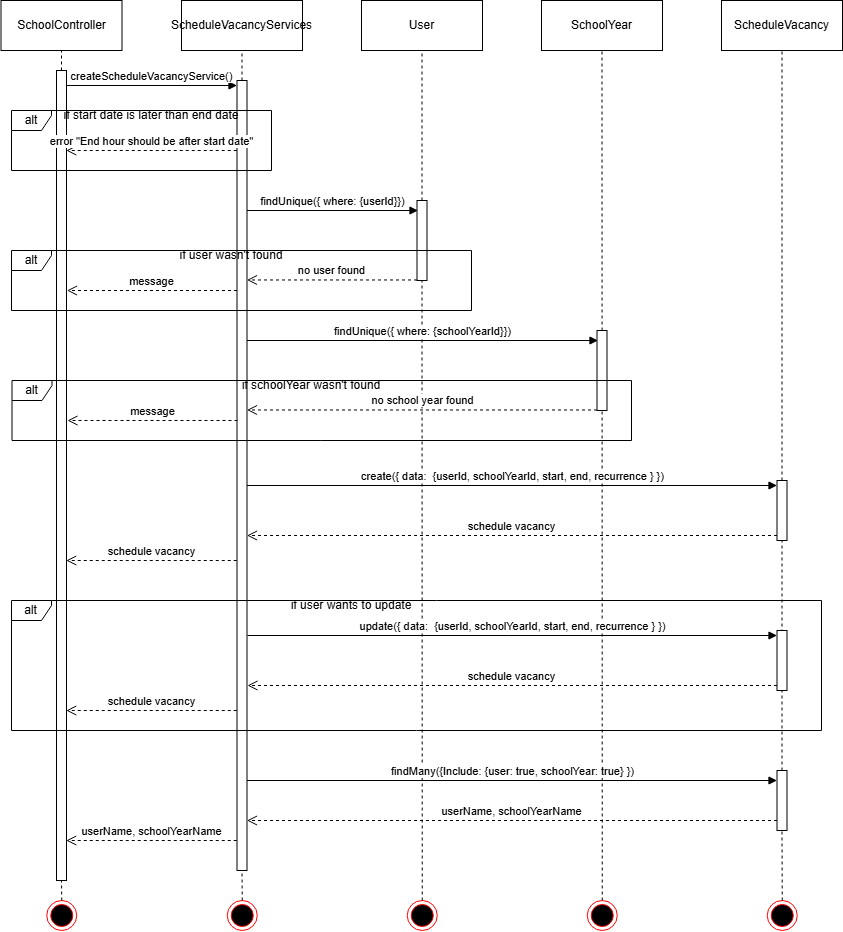

The diagram above was exported from draw.io. Its source (the exported page's mxGraphModel, read from the mxfile embedded in the PNG):
<mxGraphModel dx="1601" dy="769" grid="1" gridSize="10" guides="1" tooltips="1" connect="1" arrows="1" fold="1" page="1" pageScale="1" pageWidth="827" pageHeight="1169" math="0" shadow="0">
  <root>
    <mxCell id="0" />
    <mxCell id="1" parent="0" />
    <mxCell id="2UEhqooAZVqReTPM9hiC-18" edge="1" parent="1" source="ntVjIKB7ZuGwuTRP5lmV-22" style="endArrow=none;dashed=1;html=1;rounded=0;entryX=0.5;entryY=1;entryDx=0;entryDy=0;exitX=0.5;exitY=0;exitDx=0;exitDy=0;" target="dji-QPZuV7mADSMqnOXm-1" value="">
      <mxGeometry height="50" relative="1" width="50" as="geometry">
        <mxPoint x="460.5" y="230" as="sourcePoint" />
        <mxPoint x="460.5" y="170" as="targetPoint" />
      </mxGeometry>
    </mxCell>
    <mxCell id="fwBdzRc03pCgNihpG5ZX-2" edge="1" parent="1" source="ntVjIKB7ZuGwuTRP5lmV-12" style="endArrow=none;dashed=1;html=1;rounded=0;entryX=0.5;entryY=1;entryDx=0;entryDy=0;exitX=0.5;exitY=0;exitDx=0;exitDy=0;" target="fwBdzRc03pCgNihpG5ZX-6" value="">
      <mxGeometry height="50" relative="1" width="50" as="geometry">
        <mxPoint x="100" y="220" as="sourcePoint" />
        <mxPoint x="100" y="170" as="targetPoint" />
      </mxGeometry>
    </mxCell>
    <mxCell id="fwBdzRc03pCgNihpG5ZX-6" parent="1" style="html=1;whiteSpace=wrap;" value="SchoolController" vertex="1">
      <mxGeometry height="50" width="121" x="39.5" y="120" as="geometry" />
    </mxCell>
    <mxCell id="fwBdzRc03pCgNihpG5ZX-7" edge="1" parent="1" source="fwBdzRc03pCgNihpG5ZX-31" style="endArrow=none;dashed=1;html=1;rounded=0;entryX=0.5;entryY=1;entryDx=0;entryDy=0;exitX=0.5;exitY=0;exitDx=0;exitDy=0;" target="dji-QPZuV7mADSMqnOXm-2" value="">
      <mxGeometry height="50" relative="1" width="50" as="geometry">
        <mxPoint x="640.5" y="280" as="sourcePoint" />
        <mxPoint x="640.2" y="170" as="targetPoint" />
      </mxGeometry>
    </mxCell>
    <mxCell id="fwBdzRc03pCgNihpG5ZX-29" parent="1" style="ellipse;html=1;shape=endState;fillColor=#000000;strokeColor=#ff0000;" value="" vertex="1">
      <mxGeometry height="30" width="30" x="85.25" y="1020" as="geometry" />
    </mxCell>
    <mxCell id="fwBdzRc03pCgNihpG5ZX-30" parent="1" style="ellipse;html=1;shape=endState;fillColor=#000000;strokeColor=#ff0000;" value="" vertex="1">
      <mxGeometry height="30" width="30" x="445.75" y="1020" as="geometry" />
    </mxCell>
    <mxCell id="fwBdzRc03pCgNihpG5ZX-31" parent="1" style="ellipse;html=1;shape=endState;fillColor=#000000;strokeColor=#ff0000;" value="" vertex="1">
      <mxGeometry height="30" width="30" x="625.75" y="1020" as="geometry" />
    </mxCell>
    <mxCell id="dji-QPZuV7mADSMqnOXm-1" parent="1" style="html=1;whiteSpace=wrap;" value="User" vertex="1">
      <mxGeometry height="50" width="121" x="400" y="120" as="geometry" />
    </mxCell>
    <mxCell id="dji-QPZuV7mADSMqnOXm-2" parent="1" style="html=1;whiteSpace=wrap;" value="SchoolYear" vertex="1">
      <mxGeometry height="50" width="121" x="580" y="120" as="geometry" />
    </mxCell>
    <mxCell id="ntVjIKB7ZuGwuTRP5lmV-6" edge="1" parent="1" source="ntVjIKB7ZuGwuTRP5lmV-14" style="endArrow=none;dashed=1;html=1;rounded=0;entryX=0.5;entryY=1;entryDx=0;entryDy=0;exitX=0.5;exitY=0;exitDx=0;exitDy=0;" target="ntVjIKB7ZuGwuTRP5lmV-8" value="">
      <mxGeometry height="50" relative="1" width="50" as="geometry">
        <mxPoint x="280.5" y="230" as="sourcePoint" />
        <mxPoint x="280.5" y="170" as="targetPoint" />
      </mxGeometry>
    </mxCell>
    <mxCell id="ntVjIKB7ZuGwuTRP5lmV-7" parent="1" style="ellipse;html=1;shape=endState;fillColor=#000000;strokeColor=#ff0000;" value="" vertex="1">
      <mxGeometry height="30" width="30" x="265.75" y="1020" as="geometry" />
    </mxCell>
    <mxCell id="ntVjIKB7ZuGwuTRP5lmV-8" parent="1" style="html=1;whiteSpace=wrap;" value="ScheduleVacancyServices" vertex="1">
      <mxGeometry height="50" width="121" x="220" y="120" as="geometry" />
    </mxCell>
    <mxCell id="ntVjIKB7ZuGwuTRP5lmV-9" edge="1" parent="1" source="ntVjIKB7ZuGwuTRP5lmV-34" style="endArrow=none;dashed=1;html=1;rounded=0;entryX=0.5;entryY=1;entryDx=0;entryDy=0;exitX=0.5;exitY=0;exitDx=0;exitDy=0;" target="ntVjIKB7ZuGwuTRP5lmV-11" value="">
      <mxGeometry height="50" relative="1" width="50" as="geometry">
        <mxPoint x="820.5" y="230" as="sourcePoint" />
        <mxPoint x="820.5" y="170" as="targetPoint" />
      </mxGeometry>
    </mxCell>
    <mxCell id="ntVjIKB7ZuGwuTRP5lmV-10" parent="1" style="ellipse;html=1;shape=endState;fillColor=#000000;strokeColor=#ff0000;" value="" vertex="1">
      <mxGeometry height="30" width="30" x="805.75" y="1020" as="geometry" />
    </mxCell>
    <mxCell id="ntVjIKB7ZuGwuTRP5lmV-11" parent="1" style="html=1;whiteSpace=wrap;" value="ScheduleVacancy" vertex="1">
      <mxGeometry height="50" width="121" x="760" y="120" as="geometry" />
    </mxCell>
    <mxCell id="ntVjIKB7ZuGwuTRP5lmV-13" edge="1" parent="1" source="fwBdzRc03pCgNihpG5ZX-29" style="endArrow=none;dashed=1;html=1;rounded=0;entryX=0.5;entryY=1;entryDx=0;entryDy=0;exitX=0.5;exitY=0;exitDx=0;exitDy=0;" target="ntVjIKB7ZuGwuTRP5lmV-12" value="">
      <mxGeometry height="50" relative="1" width="50" as="geometry">
        <mxPoint x="100" y="1160" as="sourcePoint" />
        <mxPoint x="100" y="170" as="targetPoint" />
      </mxGeometry>
    </mxCell>
    <mxCell id="ntVjIKB7ZuGwuTRP5lmV-12" parent="1" style="html=1;points=[[0,0,0,0,5],[0,1,0,0,-5],[1,0,0,0,5],[1,1,0,0,-5]];perimeter=orthogonalPerimeter;outlineConnect=0;targetShapes=umlLifeline;portConstraint=eastwest;newEdgeStyle={&quot;curved&quot;:0,&quot;rounded&quot;:0};" value="" vertex="1">
      <mxGeometry height="810" width="10" x="95" y="190" as="geometry" />
    </mxCell>
    <mxCell id="ntVjIKB7ZuGwuTRP5lmV-15" edge="1" parent="1" source="ntVjIKB7ZuGwuTRP5lmV-7" style="endArrow=none;dashed=1;html=1;rounded=0;entryX=0.5;entryY=1;entryDx=0;entryDy=0;exitX=0.5;exitY=0;exitDx=0;exitDy=0;" target="ntVjIKB7ZuGwuTRP5lmV-14" value="">
      <mxGeometry height="50" relative="1" width="50" as="geometry">
        <mxPoint x="281" y="1160" as="sourcePoint" />
        <mxPoint x="280" y="170" as="targetPoint" />
      </mxGeometry>
    </mxCell>
    <mxCell id="ntVjIKB7ZuGwuTRP5lmV-14" parent="1" style="html=1;points=[[0,0,0,0,5],[0,1,0,0,-5],[1,0,0,0,5],[1,1,0,0,-5]];perimeter=orthogonalPerimeter;outlineConnect=0;targetShapes=umlLifeline;portConstraint=eastwest;newEdgeStyle={&quot;curved&quot;:0,&quot;rounded&quot;:0};" value="" vertex="1">
      <mxGeometry height="790" width="10" x="275.5" y="200" as="geometry" />
    </mxCell>
    <mxCell id="ntVjIKB7ZuGwuTRP5lmV-16" edge="1" parent="1" source="ntVjIKB7ZuGwuTRP5lmV-12" style="html=1;verticalAlign=bottom;endArrow=block;curved=0;rounded=0;entryX=0;entryY=0;entryDx=0;entryDy=5;entryPerimeter=0;" target="ntVjIKB7ZuGwuTRP5lmV-14" value="createScheduleVacancyService()">
      <mxGeometry relative="1" x="0.0002" as="geometry">
        <mxPoint as="offset" />
        <mxPoint x="105" y="230" as="sourcePoint" />
        <mxPoint x="256.5" y="230" as="targetPoint" />
      </mxGeometry>
    </mxCell>
    <mxCell id="ntVjIKB7ZuGwuTRP5lmV-18" parent="1" style="shape=umlFrame;whiteSpace=wrap;html=1;pointerEvents=0;width=40;height=20;" value="alt" vertex="1">
      <mxGeometry height="60" width="260" x="50" y="230" as="geometry" />
    </mxCell>
    <mxCell id="ntVjIKB7ZuGwuTRP5lmV-19" parent="1" style="text;html=1;whiteSpace=wrap;strokeColor=none;fillColor=none;align=center;verticalAlign=middle;rounded=0;" value="if start date is later than end date" vertex="1">
      <mxGeometry height="10" width="180" x="100" y="230" as="geometry" />
    </mxCell>
    <mxCell id="ntVjIKB7ZuGwuTRP5lmV-20" edge="1" parent="1" style="html=1;verticalAlign=bottom;endArrow=open;dashed=1;endSize=8;curved=0;rounded=0;" value="error &quot;End hour should be after start date&quot;">
      <mxGeometry relative="1" as="geometry">
        <mxPoint x="275.25" y="270" as="sourcePoint" />
        <mxPoint x="104.75" y="270" as="targetPoint" />
      </mxGeometry>
    </mxCell>
    <mxCell id="ntVjIKB7ZuGwuTRP5lmV-21" edge="1" parent="1" style="html=1;verticalAlign=bottom;endArrow=block;curved=0;rounded=0;entryX=0;entryY=0;entryDx=0;entryDy=5;entryPerimeter=0;" value="findUnique({ where: {userId}})">
      <mxGeometry relative="1" x="0.0002" as="geometry">
        <mxPoint as="offset" />
        <mxPoint x="285.5" y="330" as="sourcePoint" />
        <mxPoint x="456.5" y="330" as="targetPoint" />
      </mxGeometry>
    </mxCell>
    <mxCell id="ntVjIKB7ZuGwuTRP5lmV-23" edge="1" parent="1" source="fwBdzRc03pCgNihpG5ZX-30" style="endArrow=none;dashed=1;html=1;rounded=0;entryX=0.5;entryY=1;entryDx=0;entryDy=0;exitX=0.5;exitY=0;exitDx=0;exitDy=0;" target="ntVjIKB7ZuGwuTRP5lmV-22" value="">
      <mxGeometry height="50" relative="1" width="50" as="geometry">
        <mxPoint x="461" y="1160" as="sourcePoint" />
        <mxPoint x="461" y="170" as="targetPoint" />
      </mxGeometry>
    </mxCell>
    <mxCell id="ntVjIKB7ZuGwuTRP5lmV-22" parent="1" style="html=1;points=[[0,0,0,0,5],[0,1,0,0,-5],[1,0,0,0,5],[1,1,0,0,-5]];perimeter=orthogonalPerimeter;outlineConnect=0;targetShapes=umlLifeline;portConstraint=eastwest;newEdgeStyle={&quot;curved&quot;:0,&quot;rounded&quot;:0};" value="" vertex="1">
      <mxGeometry height="80" width="10" x="455.5" y="320" as="geometry" />
    </mxCell>
    <mxCell id="ntVjIKB7ZuGwuTRP5lmV-24" parent="1" style="shape=umlFrame;whiteSpace=wrap;html=1;pointerEvents=0;width=40;height=20;" value="alt" vertex="1">
      <mxGeometry height="60" width="460" x="50" y="370" as="geometry" />
    </mxCell>
    <mxCell id="ntVjIKB7ZuGwuTRP5lmV-25" edge="1" parent="1" style="html=1;verticalAlign=bottom;endArrow=open;dashed=1;endSize=8;curved=0;rounded=0;" value="no user found">
      <mxGeometry relative="1" as="geometry">
        <mxPoint x="455.5" y="399.47" as="sourcePoint" />
        <mxPoint x="285.5" y="399.47" as="targetPoint" />
      </mxGeometry>
    </mxCell>
    <mxCell id="ntVjIKB7ZuGwuTRP5lmV-26" parent="1" style="text;html=1;whiteSpace=wrap;strokeColor=none;fillColor=none;align=center;verticalAlign=middle;rounded=0;" value="if user wasn't found" vertex="1">
      <mxGeometry height="10" width="180" x="180" y="370" as="geometry" />
    </mxCell>
    <mxCell id="ntVjIKB7ZuGwuTRP5lmV-27" edge="1" parent="1" style="html=1;verticalAlign=bottom;endArrow=open;dashed=1;endSize=8;curved=0;rounded=0;" value="message">
      <mxGeometry relative="1" as="geometry">
        <mxPoint x="275.5" y="410" as="sourcePoint" />
        <mxPoint x="105.5" y="410" as="targetPoint" />
      </mxGeometry>
    </mxCell>
    <mxCell id="ntVjIKB7ZuGwuTRP5lmV-28" edge="1" parent="1" source="ntVjIKB7ZuGwuTRP5lmV-14" style="html=1;verticalAlign=bottom;endArrow=block;curved=0;rounded=0;entryX=0;entryY=0;entryDx=0;entryDy=5;entryPerimeter=0;" value="findUnique({ where: {schoolYearId}})">
      <mxGeometry relative="1" x="0.0002" as="geometry">
        <mxPoint as="offset" />
        <mxPoint x="465.5" y="460" as="sourcePoint" />
        <mxPoint x="636.5" y="460" as="targetPoint" />
      </mxGeometry>
    </mxCell>
    <mxCell id="ntVjIKB7ZuGwuTRP5lmV-29" parent="1" style="html=1;points=[[0,0,0,0,5],[0,1,0,0,-5],[1,0,0,0,5],[1,1,0,0,-5]];perimeter=orthogonalPerimeter;outlineConnect=0;targetShapes=umlLifeline;portConstraint=eastwest;newEdgeStyle={&quot;curved&quot;:0,&quot;rounded&quot;:0};" value="" vertex="1">
      <mxGeometry height="80" width="10" x="635.5" y="450" as="geometry" />
    </mxCell>
    <mxCell id="ntVjIKB7ZuGwuTRP5lmV-30" parent="1" style="shape=umlFrame;whiteSpace=wrap;html=1;pointerEvents=0;width=40;height=20;" value="alt" vertex="1">
      <mxGeometry height="60" width="619.5" x="50.5" y="500" as="geometry" />
    </mxCell>
    <mxCell id="ntVjIKB7ZuGwuTRP5lmV-31" edge="1" parent="1" style="html=1;verticalAlign=bottom;endArrow=open;dashed=1;endSize=8;curved=0;rounded=0;" target="ntVjIKB7ZuGwuTRP5lmV-14" value="no school year found">
      <mxGeometry relative="1" as="geometry">
        <mxPoint x="635.5" y="529.47" as="sourcePoint" />
        <mxPoint x="465.5" y="529.47" as="targetPoint" />
      </mxGeometry>
    </mxCell>
    <mxCell id="ntVjIKB7ZuGwuTRP5lmV-32" parent="1" style="text;html=1;whiteSpace=wrap;strokeColor=none;fillColor=none;align=center;verticalAlign=middle;rounded=0;" value="if schoolYear wasn't found" vertex="1">
      <mxGeometry height="10" width="180" x="260" y="500" as="geometry" />
    </mxCell>
    <mxCell id="ntVjIKB7ZuGwuTRP5lmV-33" edge="1" parent="1" style="html=1;verticalAlign=bottom;endArrow=open;dashed=1;endSize=8;curved=0;rounded=0;" value="message">
      <mxGeometry relative="1" as="geometry">
        <mxPoint x="276" y="540" as="sourcePoint" />
        <mxPoint x="106" y="540" as="targetPoint" />
      </mxGeometry>
    </mxCell>
    <mxCell id="ntVjIKB7ZuGwuTRP5lmV-35" edge="1" parent="1" source="ntVjIKB7ZuGwuTRP5lmV-47" style="endArrow=none;dashed=1;html=1;rounded=0;entryX=0.5;entryY=1;entryDx=0;entryDy=0;exitX=0.5;exitY=0;exitDx=0;exitDy=0;" target="ntVjIKB7ZuGwuTRP5lmV-34" value="">
      <mxGeometry height="50" relative="1" width="50" as="geometry">
        <mxPoint x="821" y="1160" as="sourcePoint" />
        <mxPoint x="821" y="170" as="targetPoint" />
      </mxGeometry>
    </mxCell>
    <mxCell id="ntVjIKB7ZuGwuTRP5lmV-34" parent="1" style="html=1;points=[[0,0,0,0,5],[0,1,0,0,-5],[1,0,0,0,5],[1,1,0,0,-5]];perimeter=orthogonalPerimeter;outlineConnect=0;targetShapes=umlLifeline;portConstraint=eastwest;newEdgeStyle={&quot;curved&quot;:0,&quot;rounded&quot;:0};" value="" vertex="1">
      <mxGeometry height="60" width="10" x="815.5" y="600" as="geometry" />
    </mxCell>
    <mxCell id="ntVjIKB7ZuGwuTRP5lmV-36" edge="1" parent="1" source="ntVjIKB7ZuGwuTRP5lmV-14" style="html=1;verticalAlign=bottom;endArrow=block;curved=0;rounded=0;entryX=0;entryY=0;entryDx=0;entryDy=5;entryPerimeter=0;" target="ntVjIKB7ZuGwuTRP5lmV-34" value="create({ data:&amp;nbsp; {userId, schoolYearId, start, end, recurrence } })">
      <mxGeometry relative="1" x="0.0002" as="geometry">
        <mxPoint as="offset" />
        <mxPoint x="310" y="630" as="sourcePoint" />
        <mxPoint x="660.5" y="630" as="targetPoint" />
      </mxGeometry>
    </mxCell>
    <mxCell id="ntVjIKB7ZuGwuTRP5lmV-37" edge="1" parent="1" source="ntVjIKB7ZuGwuTRP5lmV-34" style="html=1;verticalAlign=bottom;endArrow=open;dashed=1;endSize=8;curved=0;rounded=0;exitX=0;exitY=1;exitDx=0;exitDy=-5;exitPerimeter=0;" target="ntVjIKB7ZuGwuTRP5lmV-14" value="schedule vacancy">
      <mxGeometry relative="1" as="geometry">
        <mxPoint x="749.5" y="650.47" as="sourcePoint" />
        <mxPoint x="400" y="650" as="targetPoint" />
      </mxGeometry>
    </mxCell>
    <mxCell id="ntVjIKB7ZuGwuTRP5lmV-38" edge="1" parent="1" style="html=1;verticalAlign=bottom;endArrow=open;dashed=1;endSize=8;curved=0;rounded=0;" value="schedule vacancy">
      <mxGeometry relative="1" as="geometry">
        <mxPoint x="275.25" y="680" as="sourcePoint" />
        <mxPoint x="104.75" y="680" as="targetPoint" />
      </mxGeometry>
    </mxCell>
    <mxCell id="ntVjIKB7ZuGwuTRP5lmV-39" parent="1" style="shape=umlFrame;whiteSpace=wrap;html=1;pointerEvents=0;width=40;height=20;" value="alt" vertex="1">
      <mxGeometry height="130" width="810" x="50" y="720" as="geometry" />
    </mxCell>
    <mxCell id="ntVjIKB7ZuGwuTRP5lmV-40" parent="1" style="html=1;points=[[0,0,0,0,5],[0,1,0,0,-5],[1,0,0,0,5],[1,1,0,0,-5]];perimeter=orthogonalPerimeter;outlineConnect=0;targetShapes=umlLifeline;portConstraint=eastwest;newEdgeStyle={&quot;curved&quot;:0,&quot;rounded&quot;:0};" value="" vertex="1">
      <mxGeometry height="60" width="10" x="815.5" y="750" as="geometry" />
    </mxCell>
    <mxCell id="ntVjIKB7ZuGwuTRP5lmV-41" edge="1" parent="1" style="html=1;verticalAlign=bottom;endArrow=block;curved=0;rounded=0;entryX=0;entryY=0;entryDx=0;entryDy=5;entryPerimeter=0;" target="ntVjIKB7ZuGwuTRP5lmV-40" value="update({ data:&amp;nbsp; {userId, schoolYearId, start, end, recurrence } })">
      <mxGeometry relative="1" x="0.0002" as="geometry">
        <mxPoint as="offset" />
        <mxPoint x="286" y="755" as="sourcePoint" />
        <mxPoint x="660.5" y="780" as="targetPoint" />
      </mxGeometry>
    </mxCell>
    <mxCell id="ntVjIKB7ZuGwuTRP5lmV-42" edge="1" parent="1" source="ntVjIKB7ZuGwuTRP5lmV-40" style="html=1;verticalAlign=bottom;endArrow=open;dashed=1;endSize=8;curved=0;rounded=0;exitX=0;exitY=1;exitDx=0;exitDy=-5;exitPerimeter=0;" value="schedule vacancy">
      <mxGeometry relative="1" as="geometry">
        <mxPoint x="749.5" y="800.47" as="sourcePoint" />
        <mxPoint x="286" y="805" as="targetPoint" />
      </mxGeometry>
    </mxCell>
    <mxCell id="ntVjIKB7ZuGwuTRP5lmV-43" edge="1" parent="1" style="html=1;verticalAlign=bottom;endArrow=open;dashed=1;endSize=8;curved=0;rounded=0;" value="schedule vacancy">
      <mxGeometry relative="1" as="geometry">
        <mxPoint x="275.25" y="830" as="sourcePoint" />
        <mxPoint x="104.75" y="830" as="targetPoint" />
      </mxGeometry>
    </mxCell>
    <mxCell id="ntVjIKB7ZuGwuTRP5lmV-44" parent="1" style="text;html=1;whiteSpace=wrap;strokeColor=none;fillColor=none;align=center;verticalAlign=middle;rounded=0;" value="if user wants to update" vertex="1">
      <mxGeometry height="10" width="180" x="300" y="720" as="geometry" />
    </mxCell>
    <mxCell id="ntVjIKB7ZuGwuTRP5lmV-46" edge="1" parent="1" style="html=1;verticalAlign=bottom;endArrow=block;curved=0;rounded=0;entryX=0;entryY=0;entryDx=0;entryDy=5;entryPerimeter=0;" value="findMany({Include: {user: true, schoolYear: true} })">
      <mxGeometry relative="1" x="0.0002" as="geometry">
        <mxPoint as="offset" />
        <mxPoint x="285.5" y="900" as="sourcePoint" />
        <mxPoint x="815.5" y="900" as="targetPoint" />
      </mxGeometry>
    </mxCell>
    <mxCell id="ntVjIKB7ZuGwuTRP5lmV-48" edge="1" parent="1" source="ntVjIKB7ZuGwuTRP5lmV-10" style="endArrow=none;dashed=1;html=1;rounded=0;entryX=0.5;entryY=1;entryDx=0;entryDy=0;exitX=0.5;exitY=0;exitDx=0;exitDy=0;" target="ntVjIKB7ZuGwuTRP5lmV-47" value="">
      <mxGeometry height="50" relative="1" width="50" as="geometry">
        <mxPoint x="821" y="1160" as="sourcePoint" />
        <mxPoint x="821" y="660" as="targetPoint" />
      </mxGeometry>
    </mxCell>
    <mxCell id="ntVjIKB7ZuGwuTRP5lmV-47" parent="1" style="html=1;points=[[0,0,0,0,5],[0,1,0,0,-5],[1,0,0,0,5],[1,1,0,0,-5]];perimeter=orthogonalPerimeter;outlineConnect=0;targetShapes=umlLifeline;portConstraint=eastwest;newEdgeStyle={&quot;curved&quot;:0,&quot;rounded&quot;:0};" value="" vertex="1">
      <mxGeometry height="60" width="10" x="815.5" y="890" as="geometry" />
    </mxCell>
    <mxCell id="ntVjIKB7ZuGwuTRP5lmV-49" edge="1" parent="1" style="html=1;verticalAlign=bottom;endArrow=open;dashed=1;endSize=8;curved=0;rounded=0;exitX=0;exitY=1;exitDx=0;exitDy=-5;exitPerimeter=0;" value="userName, schoolYearName">
      <mxGeometry relative="1" as="geometry">
        <mxPoint x="815.5" y="940" as="sourcePoint" />
        <mxPoint x="285.5" y="940" as="targetPoint" />
      </mxGeometry>
    </mxCell>
    <mxCell id="ntVjIKB7ZuGwuTRP5lmV-50" edge="1" parent="1" style="html=1;verticalAlign=bottom;endArrow=open;dashed=1;endSize=8;curved=0;rounded=0;" value="userName, schoolYearName">
      <mxGeometry relative="1" as="geometry">
        <mxPoint x="275.25" y="960" as="sourcePoint" />
        <mxPoint x="104.75" y="960" as="targetPoint" />
      </mxGeometry>
    </mxCell>
  </root>
</mxGraphModel>